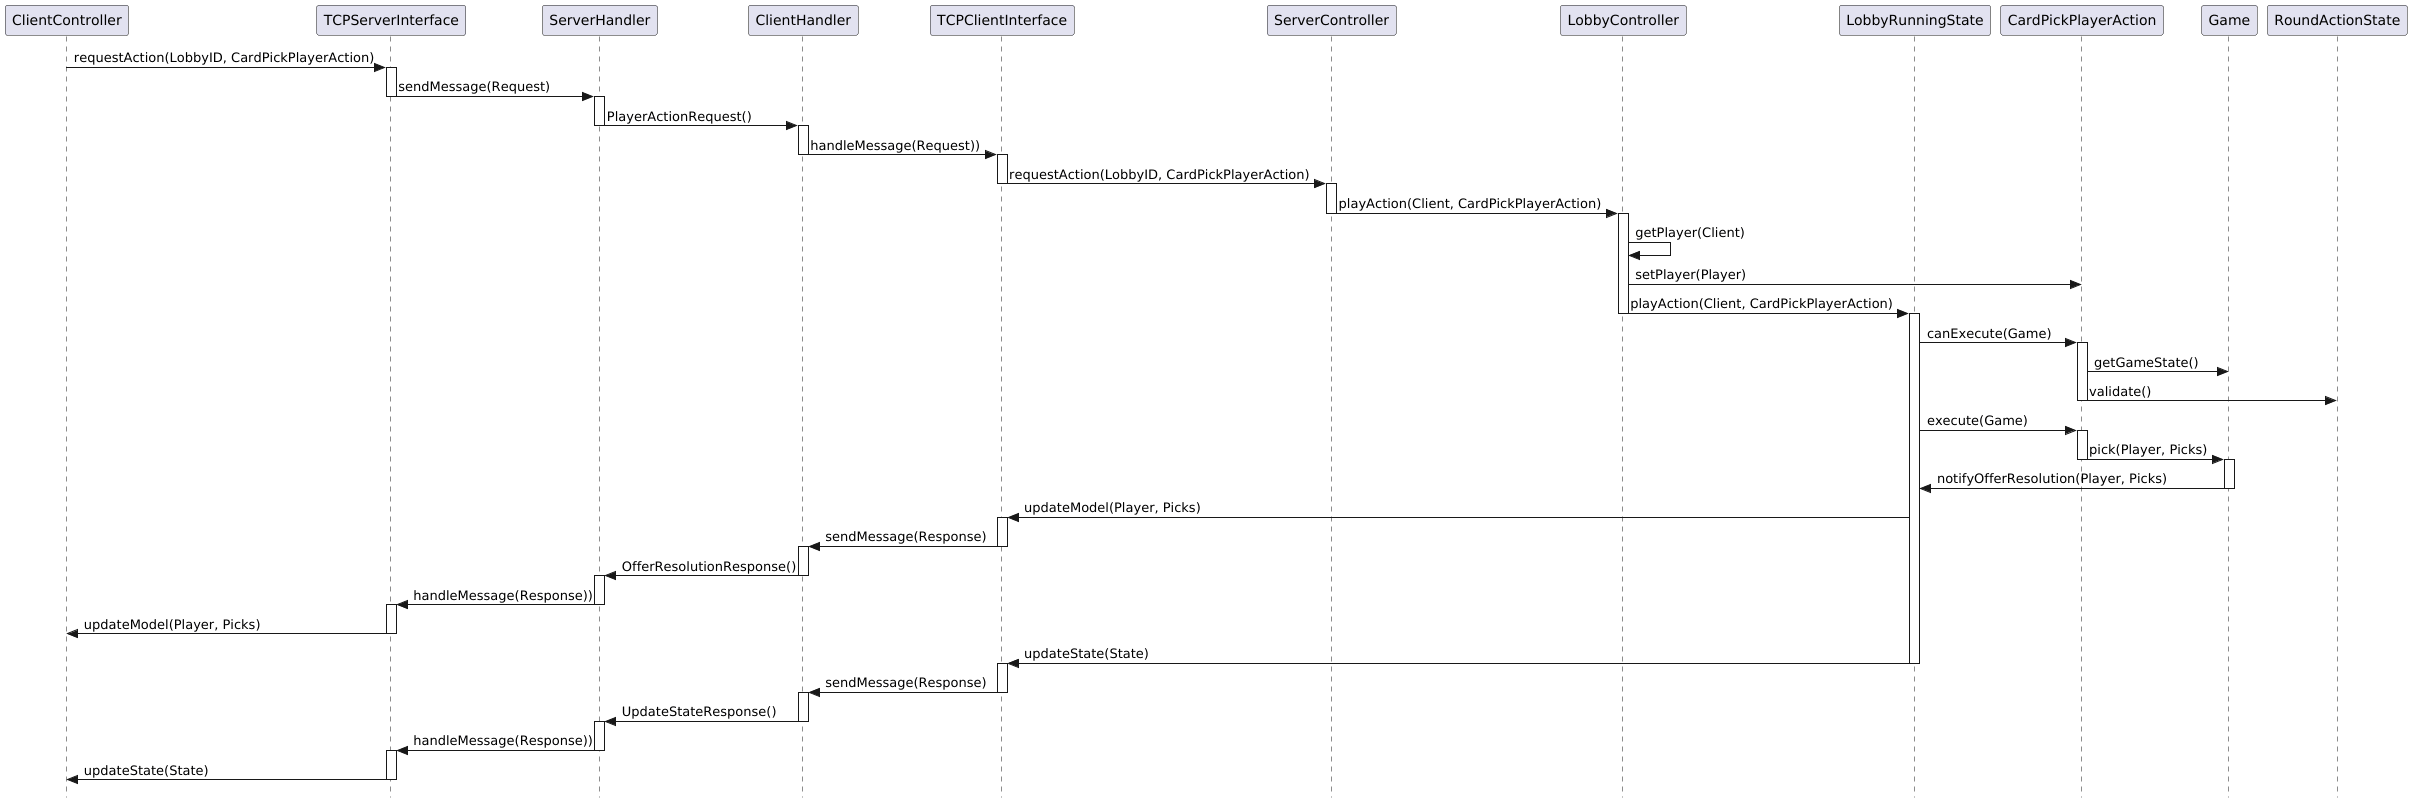

The diagram above was rendered by PlantUML. Its source (embedded in the PNG):
@startuml
skinparam style strictuml

participant ClientController
participant TCPServerInterface
participant ServerHandler
participant ClientHandler
participant TCPClientInterface
participant ServerController
participant LobbyController
participant LobbyRunningState
participant CardPickPlayerAction
participant Game
participant RoundActionState

ClientController -> TCPServerInterface: requestAction(LobbyID, CardPickPlayerAction)

activate TCPServerInterface
TCPServerInterface -> ServerHandler: sendMessage(Request)
deactivate TCPServerInterface

activate ServerHandler
ServerHandler -> ClientHandler: PlayerActionRequest()
deactivate ServerHandler

activate ClientHandler
ClientHandler -> TCPClientInterface: handleMessage(Request))
deactivate ClientHandler

activate TCPClientInterface
TCPClientInterface -> ServerController: requestAction(LobbyID, CardPickPlayerAction)
deactivate TCPClientInterface

activate ServerController
ServerController -> LobbyController: playAction(Client, CardPickPlayerAction)
deactivate ServerController

activate LobbyController
LobbyController -> LobbyController: getPlayer(Client)
LobbyController -> CardPickPlayerAction: setPlayer(Player)
LobbyController -> LobbyRunningState: playAction(Client, CardPickPlayerAction)
deactivate LobbyController

activate LobbyRunningState
LobbyRunningState -> CardPickPlayerAction: canExecute(Game)

activate CardPickPlayerAction
CardPickPlayerAction -> Game: getGameState()
CardPickPlayerAction -> RoundActionState: validate()
deactivate CardPickPlayerAction

LobbyRunningState -> CardPickPlayerAction: execute(Game)

activate CardPickPlayerAction
CardPickPlayerAction -> Game: pick(Player, Picks)
deactivate CardPickPlayerAction

activate Game
Game -> LobbyRunningState: notifyOfferResolution(Player, Picks)
deactivate Game

LobbyRunningState -> TCPClientInterface: updateModel(Player, Picks)

activate TCPClientInterface
TCPClientInterface -> ClientHandler: sendMessage(Response)
deactivate TCPClientInterface

activate ClientHandler
ClientHandler -> ServerHandler: OfferResolutionResponse()
deactivate ClientHandler

activate ServerHandler
ServerHandler -> TCPServerInterface: handleMessage(Response))
deactivate ServerHandler

activate TCPServerInterface
TCPServerInterface -> ClientController: updateModel(Player, Picks)
deactivate TCPServerInterface

LobbyRunningState -> TCPClientInterface: updateState(State)
deactivate LobbyRunningState

activate TCPClientInterface
TCPClientInterface -> ClientHandler: sendMessage(Response)
deactivate TCPClientInterface

activate ClientHandler
ClientHandler -> ServerHandler: UpdateStateResponse()
deactivate ClientHandler

activate ServerHandler
ServerHandler -> TCPServerInterface: handleMessage(Response))
deactivate ServerHandler

activate TCPServerInterface
TCPServerInterface -> ClientController: updateState(State)
deactivate TCPServerInterface








@enduml